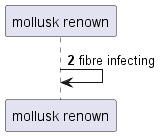

The diagram above was rendered by PlantUML. Its source (embedded in the PNG):
@startuml
participant "mollusk renown" as 0
autonumber 2 8
0 -> 0: fibre infecting
@enduml